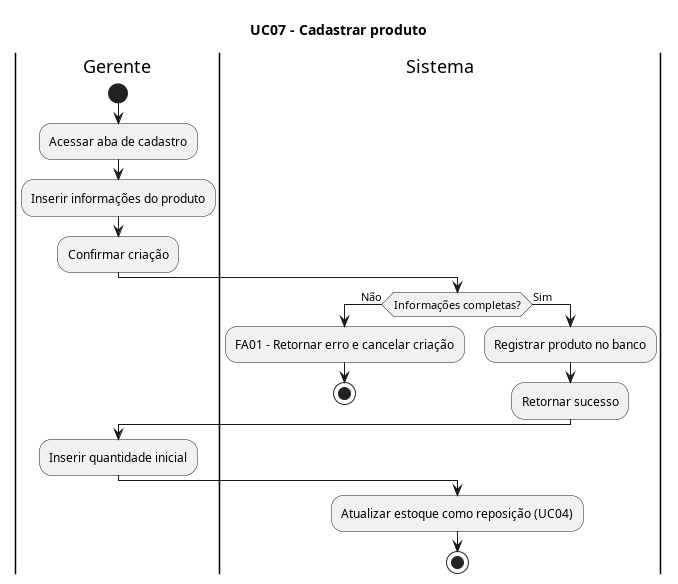

The diagram above was rendered by PlantUML. Its source (embedded in the PNG):
@startuml DA_07_LucasPaulinoGomes_24000580
title UC07 - Cadastrar produto

|Gerente|
start
:Acessar aba de cadastro;
:Inserir informações do produto;
:Confirmar criação;
|Sistema|
if (Informações completas?) then (Não)
  :FA01 - Retornar erro e cancelar criação;
  stop
else (Sim)
  :Registrar produto no banco;
  :Retornar sucesso;
endif
|Gerente|
:Inserir quantidade inicial;
|Sistema|
:Atualizar estoque como reposição (UC04);
stop
@enduml